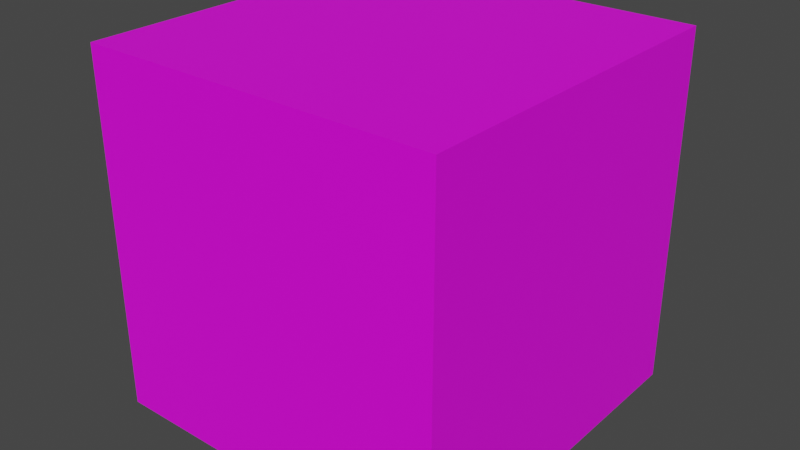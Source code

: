 # Source: warningBloque.blend  (saved by Blender 3.4.6; exported with 4.5.12 LTS)
import bpy
from mathutils import Matrix  # noqa: F401  (used for matrix-valued properties, if any)

bpy.ops.wm.read_factory_settings(use_empty=True)
scene = bpy.context.scene
scene.name = 'Scene'

# ---- collections
col_collection = bpy.data.collections.new('Collection'); scene.collection.children.link(col_collection)

# ---- images (referenced by path relative to the original .blend; pixels are not part of the script)
import os
ASSET_DIR = os.environ.get("B2B_ASSET_DIR", "")  # directory of the original .blend (textures are referenced by path, not embedded)
HERE = os.path.dirname(os.path.abspath(__file__))  # packed textures are extracted next to this script under _unpacked/

def load_image(name, relpath, width, height, colorspace="sRGB"):
    """Load a texture the original file referenced (path relative to the .blend, or extracted next to this script)."""
    p = next((c for c in (os.path.join(HERE, relpath), os.path.join(ASSET_DIR, relpath)) if relpath and os.path.exists(c)), "")
    if p:
        img = bpy.data.images.load(p, check_existing=True)
        img.name = name
    else:  # same state as the original file: an image datablock whose file is absent (Cycles renders it pink)
        img = bpy.data.images.new(name, width, height)
        img.source = "FILE"
        img.filepath = "//" + (relpath or name)
    img.colorspace_settings.name = colorspace
    return img
img_peligro_jpg = load_image('peligro.jpg', 'peligro.jpg', 1024, 1024, 'sRGB')

# ---- materials (node trees are filled in below, after node groups)
mat_warning = bpy.data.materials.new('warning')
mat_warning.use_transparent_shadow = False

# ---- material node trees
mat_warning.use_nodes = True; mat_warning.node_tree.nodes.clear()
_N = mat_warning.node_tree.nodes; _L = mat_warning.node_tree.links
n0 = _N.new('ShaderNodeBsdfPrincipled'); n0.name = 'BSDF Principista'; n0.location = (10, 300)
n0.distribution = 'GGX'
n0.subsurface_method = 'RANDOM_WALK_SKIN'
n0.inputs[3].default_value = 1.45
n0.inputs[27].default_value = (0.0, 0.0, 0.0, 1.0)
n0.inputs[28].default_value = 1.0
n1 = _N.new('ShaderNodeOutputMaterial'); n1.name = 'Material'; n1.location = (300, 300)
n2 = _N.new('ShaderNodeTexImage'); n2.name = 'Imagen'; n2.location = (-280, 275)
n2.image = img_peligro_jpg
_L.new(n0.outputs[0], n1.inputs[0])
_L.new(n2.outputs[0], n0.inputs[0])
n1.is_active_output = True

# ---- world
world_world = bpy.data.worlds.new('World'); scene.world = world_world
world_world.use_nodes = True; world_world.node_tree.nodes.clear()
_N = world_world.node_tree.nodes; _L = world_world.node_tree.links
n0 = _N.new('ShaderNodeOutputWorld'); n0.name = 'World Output'; n0.location = (300, 300)
n1 = _N.new('ShaderNodeBackground'); n1.name = 'Background'; n1.location = (10, 300)
n1.inputs[0].default_value = (0.05088, 0.05088, 0.05088, 1.0)
_L.new(n1.outputs[0], n0.inputs[0])
n0.is_active_output = True
world_world.color = (0.05088, 0.05088, 0.05088)
world_world.use_sun_shadow = False
world_world.sun_shadow_jitter_overblur = 0.0

# ---- meshes
me_cubo = bpy.data.meshes.new('Cubo')
me_cubo.from_pydata([(-1.0, -1.0, -1.0), (-1.0, -1.0, 1.0), (-1.0, 1.0, -1.0), (-1.0, 1.0, 1.0), (1.0, -1.0, -1.0), (1.0, -1.0, 1.0), (1.0, 1.0, -1.0), (1.0, 1.0, 1.0)], [], [(0, 1, 3, 2), (2, 3, 7, 6), (6, 7, 5, 4), (4, 5, 1, 0), (2, 6, 4, 0), (7, 3, 1, 5)])
_uv = me_cubo.uv_layers.new(name='MapaUV')
_uv.uv.foreach_set('vector', [0.9978, 0.09723, 1.002, 0.9987, -0.0008658, 1.001, 0.0008542, 0.09093, 0.9987, 0.09706, 1.003, 0.9966, 0.001287, 1.001, 0.001702, 0.0972, 0.9979, 0.09262, 1.0, 0.9993, -0.001721, 0.9991, 0.001242, 0.09234, 0.9988, 0.09541, 0.9994, 0.9998, 0.00273, 0.9962, 0.00213, 0.09391, 0.999, 0.09898, 1.001, 1.002, 0.0002401, 1.001, 0.0009456, 0.0919, 0.9984, 0.09402, 1.002, 0.9996, 0.000841, 1.002, 0.001436, 0.09621])
me_cubo.materials.append(mat_warning)
me_cubo.update()

# ---- objects
ob_cubo = bpy.data.objects.new('Cubo', me_cubo)

# ---- transforms, parenting, visibility, modifiers, constraints
ob_cubo.location = (0.0, 0.0, 0.0)

# ---- collection membership
col_collection.objects.link(ob_cubo)

# ---- scene / render settings (as saved in the file)
scene.frame_start = 1; scene.frame_end = 250; scene.frame_set(1)
scene.render.engine = 'BLENDER_EEVEE_NEXT'
scene.cycles.sampling_pattern = 'TABULATED_SOBOL'
scene.cycles.use_light_tree = False
scene.view_settings.view_transform = 'Filmic'
bpy.context.view_layer.update()

# ---- added for rendering (the .blend has no active camera and no usable light): camera, sun
cam_auto = bpy.data.cameras.new('AutoCamera')
cam_auto.lens = 50.0
cam_auto.sensor_width = 36.0
cam_auto.clip_end = 1000.0
ob_auto_camera = bpy.data.objects.new('AutoCamera', cam_auto)
scene.collection.objects.link(ob_auto_camera)
ob_auto_camera.location = (3.20507, -3.84609, 2.56406)
ob_auto_camera.rotation_euler = (1.09748, -7.21219e-08, 0.694738)
scene.camera = ob_auto_camera
light_auto_sun = bpy.data.lights.new('AutoSun', 'SUN')
light_auto_sun.energy = 3.0
light_auto_sun.angle = 0.0523599
ob_auto_sun = bpy.data.objects.new('AutoSun', light_auto_sun)
scene.collection.objects.link(ob_auto_sun)
ob_auto_sun.rotation_euler = (0.872665, 0.174533, 0.523599)
bpy.context.view_layer.update()
